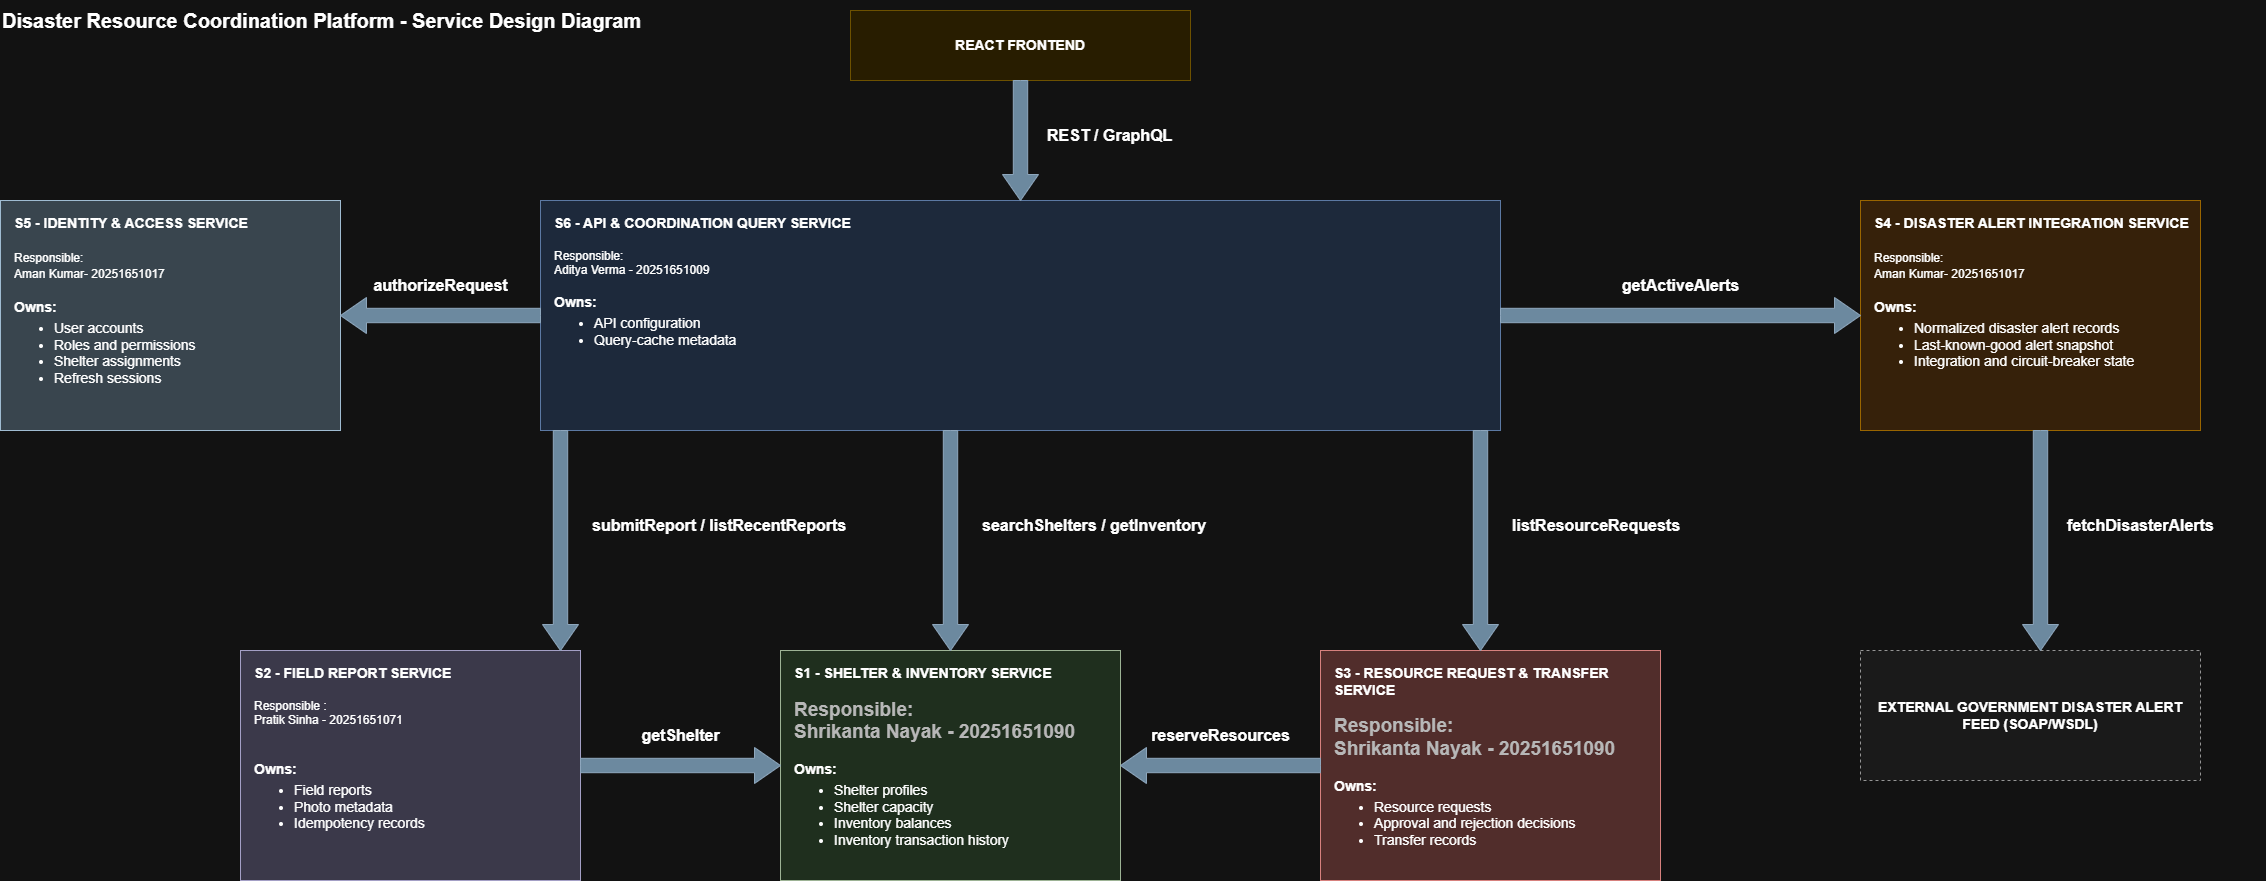

The diagram above was exported from draw.io. Its source (the exported page's mxGraphModel, read from the mxfile embedded in the PNG):
<mxGraphModel dx="2239" dy="1465" grid="1" gridSize="10" guides="1" tooltips="1" connect="1" arrows="1" fold="1" page="1" pageScale="1" pageWidth="2340" pageHeight="1060" math="0" shadow="0">
  <root>
    <mxCell id="0" />
    <mxCell id="1" parent="0" />
    <mxCell id="title" parent="1" style="text;html=1;align=left;verticalAlign=middle;fontSize=20;" value="&lt;b&gt;Disaster Resource Coordination Platform - Service Design Diagram&lt;/b&gt;" vertex="1">
      <mxGeometry height="40" width="700" x="60" y="30" as="geometry" />
    </mxCell>
    <mxCell id="FE" parent="1" style="rounded=0;whiteSpace=wrap;html=1;fillColor=#fff2cc;strokeColor=#d6b656;fontSize=14;align=center;verticalAlign=middle;" value="&lt;b&gt;REACT FRONTEND&lt;/b&gt;" vertex="1">
      <mxGeometry height="70" width="340" x="910" y="40" as="geometry" />
    </mxCell>
    <mxCell id="S6" parent="1" style="rounded=0;whiteSpace=wrap;html=1;fillColor=#dae8fc;strokeColor=#6c8ebf;fontSize=14;align=left;verticalAlign=top;spacingLeft=12;spacingTop=8;spacingRight=8;" value="&lt;div style=&quot;text-align:left&quot;&gt;&lt;b&gt;S6 - API &amp;amp; COORDINATION QUERY SERVICE&lt;/b&gt;&lt;/div&gt;&lt;div style=&quot;text-align:left&quot;&gt;&lt;br&gt;&lt;/div&gt;&lt;div style=&quot;text-align:left&quot;&gt;&lt;div style=&quot;color: rgb(63, 63, 63); scrollbar-color: rgba(168, 169, 170, 0.52) rgb(18, 19, 20); font-size: 12px;&quot;&gt;&lt;span style=&quot;color: light-dark(rgb(0, 0, 0), rgb(255, 255, 255)); scrollbar-color: rgba(168, 169, 170, 0.52) rgb(18, 19, 20); background-color: transparent;&quot;&gt;Responsible:&lt;/span&gt;&lt;/div&gt;&lt;div style=&quot;color: rgb(63, 63, 63); scrollbar-color: rgba(168, 169, 170, 0.52) rgb(18, 19, 20); font-size: 12px;&quot;&gt;&lt;span style=&quot;color: light-dark(rgb(0, 0, 0), rgb(255, 255, 255)); scrollbar-color: rgba(168, 169, 170, 0.52) rgb(18, 19, 20); background-color: transparent;&quot;&gt;Aditya Verma - 20251651009&lt;/span&gt;&lt;/div&gt;&lt;/div&gt;&lt;div style=&quot;text-align:left&quot;&gt;&lt;br&gt;&lt;/div&gt;&lt;div style=&quot;text-align:left&quot;&gt;&lt;b&gt;Owns:&lt;/b&gt;&lt;/div&gt;&lt;ul style=&quot;margin:4px 0 0 0&quot;&gt;&lt;li&gt;API configuration&lt;/li&gt;&lt;li&gt;Query-cache metadata&lt;/li&gt;&lt;/ul&gt;" vertex="1">
      <mxGeometry height="230" width="960" x="600" y="230" as="geometry" />
    </mxCell>
    <mxCell id="S5" parent="1" style="rounded=0;whiteSpace=wrap;html=1;fillColor=#bac8d3;strokeColor=#23445d;fontSize=14;align=left;verticalAlign=top;spacingLeft=12;spacingTop=8;spacingRight=8;" value="&lt;div style=&quot;text-align:left&quot;&gt;&lt;b&gt;S5 - IDENTITY &amp;amp; ACCESS SERVICE&lt;/b&gt;&lt;/div&gt;&lt;div style=&quot;text-align:left&quot;&gt;&lt;br&gt;&lt;/div&gt;&lt;div style=&quot;text-align:left&quot;&gt;&lt;span style=&quot;color: light-dark(rgb(0, 0, 0), rgb(255, 255, 255)); scrollbar-color: rgba(168, 169, 170, 0.52) rgb(18, 19, 20); font-size: 12px; text-align: center; background-color: transparent;&quot;&gt;Responsible:&lt;/span&gt;&lt;br style=&quot;color: rgb(63, 63, 63); scrollbar-color: rgba(168, 169, 170, 0.52) rgb(18, 19, 20); font-size: 12px; text-align: center; background-color: rgb(236, 236, 236);&quot;&gt;&lt;span style=&quot;color: light-dark(rgb(0, 0, 0), rgb(255, 255, 255)); scrollbar-color: rgba(168, 169, 170, 0.52) rgb(18, 19, 20); font-size: 12px; text-align: center; background-color: transparent;&quot;&gt;Aman Kumar- 20251651017&lt;/span&gt;&lt;/div&gt;&lt;div style=&quot;text-align:left&quot;&gt;&lt;br&gt;&lt;/div&gt;&lt;div style=&quot;text-align:left&quot;&gt;&lt;b&gt;Owns:&lt;/b&gt;&lt;/div&gt;&lt;ul style=&quot;margin:4px 0 0 0&quot;&gt;&lt;li&gt;User accounts&lt;/li&gt;&lt;li&gt;Roles and permissions&lt;/li&gt;&lt;li&gt;Shelter assignments&lt;/li&gt;&lt;li&gt;Refresh sessions&lt;/li&gt;&lt;/ul&gt;" vertex="1">
      <mxGeometry height="230" width="340" x="60" y="230" as="geometry" />
    </mxCell>
    <mxCell id="S4" parent="1" style="rounded=0;whiteSpace=wrap;html=1;fillColor=#ffe6cc;strokeColor=#d79b00;fontSize=14;align=left;verticalAlign=top;spacingLeft=12;spacingTop=8;spacingRight=8;" value="&lt;div style=&quot;text-align:left&quot;&gt;&lt;b&gt;S4 - DISASTER ALERT INTEGRATION SERVICE&lt;/b&gt;&lt;/div&gt;&lt;div style=&quot;text-align:left&quot;&gt;&lt;br&gt;&lt;/div&gt;&lt;div style=&quot;text-align:left&quot;&gt;&lt;span style=&quot;color: light-dark(rgb(0, 0, 0), rgb(255, 255, 255)); scrollbar-color: rgba(168, 169, 170, 0.52) rgb(18, 19, 20); font-size: 12px; text-align: center; background-color: transparent;&quot;&gt;Responsible:&lt;/span&gt;&lt;br style=&quot;color: rgb(63, 63, 63); scrollbar-color: rgba(168, 169, 170, 0.52) rgb(18, 19, 20); font-size: 12px; text-align: center; background-color: rgb(236, 236, 236);&quot;&gt;&lt;span style=&quot;color: light-dark(rgb(0, 0, 0), rgb(255, 255, 255)); scrollbar-color: rgba(168, 169, 170, 0.52) rgb(18, 19, 20); font-size: 12px; text-align: center; background-color: transparent;&quot;&gt;Aman Kumar- 20251651017&lt;/span&gt;&lt;/div&gt;&lt;div style=&quot;text-align:left&quot;&gt;&lt;br&gt;&lt;/div&gt;&lt;div style=&quot;text-align:left&quot;&gt;&lt;b&gt;Owns:&lt;/b&gt;&lt;/div&gt;&lt;ul style=&quot;margin:4px 0 0 0&quot;&gt;&lt;li&gt;Normalized disaster alert records&lt;/li&gt;&lt;li&gt;Last-known-good alert snapshot&lt;/li&gt;&lt;li&gt;Integration and circuit-breaker state&lt;/li&gt;&lt;/ul&gt;" vertex="1">
      <mxGeometry height="230" width="340" x="1920" y="230" as="geometry" />
    </mxCell>
    <mxCell id="S2" parent="1" style="rounded=0;whiteSpace=wrap;html=1;fillColor=#d0cee2;strokeColor=#56517e;fontSize=14;align=left;verticalAlign=top;spacingLeft=12;spacingTop=8;spacingRight=8;" value="&lt;div style=&quot;text-align:left&quot;&gt;&lt;b&gt;S2 - FIELD REPORT SERVICE&lt;/b&gt;&lt;/div&gt;&lt;div style=&quot;text-align:left&quot;&gt;&lt;br&gt;&lt;/div&gt;&lt;div style=&quot;text-align:left&quot;&gt;&lt;div style=&quot;scrollbar-color: rgba(168, 169, 170, 0.52) rgb(18, 19, 20); font-size: 12px;&quot;&gt;&lt;span style=&quot;scrollbar-color: rgba(168, 169, 170, 0.52) rgb(18, 19, 20); color: light-dark(rgb(0, 0, 0), rgb(255, 255, 255));&quot;&gt;Responsible :&lt;/span&gt;&lt;/div&gt;&lt;div style=&quot;color: rgb(63, 63, 63); scrollbar-color: rgba(168, 169, 170, 0.52) rgb(18, 19, 20); font-size: 12px;&quot;&gt;&lt;span style=&quot;color: light-dark(rgb(0, 0, 0), rgb(255, 255, 255)); scrollbar-color: rgba(168, 169, 170, 0.52) rgb(18, 19, 20);&quot;&gt;Pratik Sinha - 20251651071&lt;/span&gt;&lt;/div&gt;&lt;div&gt;&lt;span style=&quot;color: light-dark(rgb(0, 0, 0), rgb(255, 255, 255)); scrollbar-color: rgba(168, 169, 170, 0.52) rgb(18, 19, 20); background-color: transparent;&quot;&gt;&lt;br&gt;&lt;/span&gt;&lt;/div&gt;&lt;/div&gt;&lt;div style=&quot;text-align:left&quot;&gt;&lt;br&gt;&lt;/div&gt;&lt;div style=&quot;text-align:left&quot;&gt;&lt;b&gt;Owns:&lt;/b&gt;&lt;/div&gt;&lt;ul style=&quot;margin:4px 0 0 0&quot;&gt;&lt;li&gt;Field reports&lt;/li&gt;&lt;li&gt;Photo metadata&lt;/li&gt;&lt;li&gt;Idempotency records&lt;/li&gt;&lt;/ul&gt;" vertex="1">
      <mxGeometry height="230" width="340" x="300" y="680" as="geometry" />
    </mxCell>
    <mxCell id="S1" parent="1" style="rounded=0;whiteSpace=wrap;html=1;fillColor=#d5e8d4;strokeColor=#3A5431;fontSize=14;align=left;verticalAlign=top;spacingLeft=12;spacingTop=8;spacingRight=8;" value="&lt;div style=&quot;text-align:left&quot;&gt;&lt;b&gt;S1 - SHELTER &amp;amp; INVENTORY SERVICE&lt;/b&gt;&lt;/div&gt;&lt;div style=&quot;text-align:left&quot;&gt;&lt;br&gt;&lt;/div&gt;&lt;div style=&quot;text-align:left&quot;&gt;&lt;div style=&quot;color: rgb(63, 63, 63); scrollbar-color: rgba(168, 169, 170, 0.52) rgb(18, 19, 20); font-size: 19px;&quot;&gt;&lt;b style=&quot;scrollbar-color: rgba(168, 169, 170, 0.52) rgb(18, 19, 20);&quot;&gt;Responsible:&lt;/b&gt;&lt;/div&gt;&lt;div style=&quot;color: rgb(63, 63, 63); scrollbar-color: rgba(168, 169, 170, 0.52) rgb(18, 19, 20); font-size: 19px;&quot;&gt;&lt;b style=&quot;scrollbar-color: rgba(168, 169, 170, 0.52) rgb(18, 19, 20);&quot;&gt;Shrikanta Nayak - 20251651090&lt;/b&gt;&lt;/div&gt;&lt;/div&gt;&lt;div style=&quot;text-align:left&quot;&gt;&lt;br&gt;&lt;/div&gt;&lt;div style=&quot;text-align:left&quot;&gt;&lt;b&gt;Owns:&lt;/b&gt;&lt;/div&gt;&lt;ul style=&quot;margin:4px 0 0 0&quot;&gt;&lt;li&gt;Shelter profiles&lt;/li&gt;&lt;li&gt;Shelter capacity&lt;/li&gt;&lt;li&gt;Inventory balances&lt;/li&gt;&lt;li&gt;Inventory transaction history&lt;/li&gt;&lt;/ul&gt;" vertex="1">
      <mxGeometry height="230" width="340" x="840" y="680" as="geometry" />
    </mxCell>
    <mxCell id="S3" parent="1" style="rounded=0;whiteSpace=wrap;html=1;fillColor=#f8cecc;strokeColor=#b85450;fontSize=14;align=left;verticalAlign=top;spacingLeft=12;spacingTop=8;spacingRight=8;" value="&lt;div style=&quot;text-align:left&quot;&gt;&lt;b&gt;S3 - RESOURCE REQUEST &amp;amp; TRANSFER SERVICE&lt;/b&gt;&lt;/div&gt;&lt;div style=&quot;text-align:left&quot;&gt;&lt;br&gt;&lt;/div&gt;&lt;div style=&quot;text-align:left&quot;&gt;&lt;div style=&quot;color: rgb(63, 63, 63); scrollbar-color: rgba(168, 169, 170, 0.52) rgb(18, 19, 20); font-size: 19px;&quot;&gt;&lt;b style=&quot;scrollbar-color: rgba(168, 169, 170, 0.52) rgb(18, 19, 20);&quot;&gt;Responsible:&lt;/b&gt;&lt;/div&gt;&lt;div style=&quot;color: rgb(63, 63, 63); scrollbar-color: rgba(168, 169, 170, 0.52) rgb(18, 19, 20); font-size: 19px;&quot;&gt;&lt;b style=&quot;scrollbar-color: rgba(168, 169, 170, 0.52) rgb(18, 19, 20);&quot;&gt;Shrikanta Nayak - 20251651090&lt;/b&gt;&lt;/div&gt;&lt;/div&gt;&lt;div style=&quot;text-align:left&quot;&gt;&lt;br&gt;&lt;/div&gt;&lt;div style=&quot;text-align:left&quot;&gt;&lt;b&gt;Owns:&lt;/b&gt;&lt;/div&gt;&lt;ul style=&quot;margin:4px 0 0 0&quot;&gt;&lt;li&gt;Resource requests&lt;/li&gt;&lt;li&gt;Approval and rejection decisions&lt;/li&gt;&lt;li&gt;Transfer records&lt;/li&gt;&lt;/ul&gt;" vertex="1">
      <mxGeometry height="230" width="340" x="1380" y="680" as="geometry" />
    </mxCell>
    <mxCell id="EX" parent="1" style="rounded=0;whiteSpace=wrap;html=1;fillColor=#f5f5f5;strokeColor=#666666;fontSize=14;align=center;verticalAlign=middle;dashed=1;" value="&lt;b&gt;EXTERNAL GOVERNMENT DISASTER ALERT FEED (SOAP/WSDL)&lt;/b&gt;" vertex="1">
      <mxGeometry height="130" width="340" x="1920" y="680" as="geometry" />
    </mxCell>
    <mxCell id="a1" parent="1" style="html=1;shadow=0;dashed=0;align=center;verticalAlign=middle;shape=mxgraph.arrows2.arrow;dy=0.6;dx=26;notch=0;direction=south;fillColor=#5D7F99;strokeColor=#3d5a73;" value="" vertex="1">
      <mxGeometry height="120" width="36" x="1062" y="110" as="geometry" />
    </mxCell>
    <mxCell id="l1" parent="1" style="text;html=1;strokeColor=none;fillColor=none;align=left;verticalAlign=middle;fontSize=16;fontStyle=1;whiteSpace=nowrap;" value="REST / GraphQL" vertex="1">
      <mxGeometry height="30" width="200" x="1105" y="150" as="geometry" />
    </mxCell>
    <mxCell id="a2" parent="1" style="html=1;shadow=0;dashed=0;align=center;verticalAlign=middle;shape=mxgraph.arrows2.arrow;dy=0.6;dx=26;notch=0;direction=west;fillColor=#5D7F99;strokeColor=#3d5a73;" value="" vertex="1">
      <mxGeometry height="36" width="200" x="400" y="327" as="geometry" />
    </mxCell>
    <mxCell id="l2" parent="1" style="text;html=1;strokeColor=none;fillColor=none;align=center;verticalAlign=middle;fontSize=16;fontStyle=1;whiteSpace=nowrap;" value="authorizeRequest" vertex="1">
      <mxGeometry height="30" width="200" x="400" y="300" as="geometry" />
    </mxCell>
    <mxCell id="a3" parent="1" style="html=1;shadow=0;dashed=0;align=center;verticalAlign=middle;shape=mxgraph.arrows2.arrow;dy=0.6;dx=26;notch=0;direction=south;fillColor=#5D7F99;strokeColor=#3d5a73;" value="" vertex="1">
      <mxGeometry height="220" width="36" x="992" y="460" as="geometry" />
    </mxCell>
    <mxCell id="l3" parent="1" style="text;html=1;strokeColor=none;fillColor=none;align=left;verticalAlign=middle;fontSize=16;fontStyle=1;whiteSpace=nowrap;" value="searchShelters / getInventory" vertex="1">
      <mxGeometry height="30" width="300" x="1040" y="540" as="geometry" />
    </mxCell>
    <mxCell id="a4" parent="1" style="html=1;shadow=0;dashed=0;align=center;verticalAlign=middle;shape=mxgraph.arrows2.arrow;dy=0.6;dx=26;notch=0;direction=south;fillColor=#5D7F99;strokeColor=#3d5a73;" value="" vertex="1">
      <mxGeometry height="220" width="36" x="602" y="460" as="geometry" />
    </mxCell>
    <mxCell id="l4" parent="1" style="text;html=1;strokeColor=none;fillColor=none;align=left;verticalAlign=middle;fontSize=16;fontStyle=1;whiteSpace=nowrap;" value="submitReport / listRecentReports" vertex="1">
      <mxGeometry height="30" width="340" x="650" y="540" as="geometry" />
    </mxCell>
    <mxCell id="a5" parent="1" style="html=1;shadow=0;dashed=0;align=center;verticalAlign=middle;shape=mxgraph.arrows2.arrow;dy=0.6;dx=26;notch=0;direction=south;fillColor=#5D7F99;strokeColor=#3d5a73;" value="" vertex="1">
      <mxGeometry height="220" width="36" x="1522" y="460" as="geometry" />
    </mxCell>
    <mxCell id="l5" parent="1" style="text;html=1;strokeColor=none;fillColor=none;align=left;verticalAlign=middle;fontSize=16;fontStyle=1;whiteSpace=nowrap;" value="listResourceRequests" vertex="1">
      <mxGeometry height="30" width="240" x="1570" y="540" as="geometry" />
    </mxCell>
    <mxCell id="a6" parent="1" style="html=1;shadow=0;dashed=0;align=center;verticalAlign=middle;shape=mxgraph.arrows2.arrow;dy=0.6;dx=26;notch=0;direction=east;fillColor=#5D7F99;strokeColor=#3d5a73;" value="" vertex="1">
      <mxGeometry height="36" width="360" x="1560" y="327" as="geometry" />
    </mxCell>
    <mxCell id="l6" parent="1" style="text;html=1;strokeColor=none;fillColor=none;align=center;verticalAlign=middle;fontSize=16;fontStyle=1;whiteSpace=nowrap;" value="getActiveAlerts" vertex="1">
      <mxGeometry height="30" width="360" x="1560" y="300" as="geometry" />
    </mxCell>
    <mxCell id="a7" parent="1" style="html=1;shadow=0;dashed=0;align=center;verticalAlign=middle;shape=mxgraph.arrows2.arrow;dy=0.6;dx=26;notch=0;direction=east;fillColor=#5D7F99;strokeColor=#3d5a73;" value="" vertex="1">
      <mxGeometry height="36" width="200" x="640" y="777" as="geometry" />
    </mxCell>
    <mxCell id="l7" parent="1" style="text;html=1;strokeColor=none;fillColor=none;align=center;verticalAlign=middle;fontSize=16;fontStyle=1;whiteSpace=nowrap;" value="getShelter" vertex="1">
      <mxGeometry height="30" width="200" x="640" y="750" as="geometry" />
    </mxCell>
    <mxCell id="a8" parent="1" style="html=1;shadow=0;dashed=0;align=center;verticalAlign=middle;shape=mxgraph.arrows2.arrow;dy=0.6;dx=26;notch=0;direction=west;fillColor=#5D7F99;strokeColor=#3d5a73;" value="" vertex="1">
      <mxGeometry height="36" width="200" x="1180" y="777" as="geometry" />
    </mxCell>
    <mxCell id="l8" parent="1" style="text;html=1;strokeColor=none;fillColor=none;align=center;verticalAlign=middle;fontSize=16;fontStyle=1;whiteSpace=nowrap;" value="reserveResources" vertex="1">
      <mxGeometry height="30" width="200" x="1180" y="750" as="geometry" />
    </mxCell>
    <mxCell id="a9" parent="1" style="html=1;shadow=0;dashed=0;align=center;verticalAlign=middle;shape=mxgraph.arrows2.arrow;dy=0.6;dx=26;notch=0;direction=south;fillColor=#5D7F99;strokeColor=#3d5a73;" value="" vertex="1">
      <mxGeometry height="220" width="36" x="2082" y="460" as="geometry" />
    </mxCell>
    <mxCell id="l9" parent="1" style="text;html=1;strokeColor=none;fillColor=none;align=left;verticalAlign=middle;fontSize=16;fontStyle=1;whiteSpace=nowrap;" value="fetchDisasterAlerts" vertex="1">
      <mxGeometry height="30" width="200" x="2125" y="540" as="geometry" />
    </mxCell>
  </root>
</mxGraphModel>